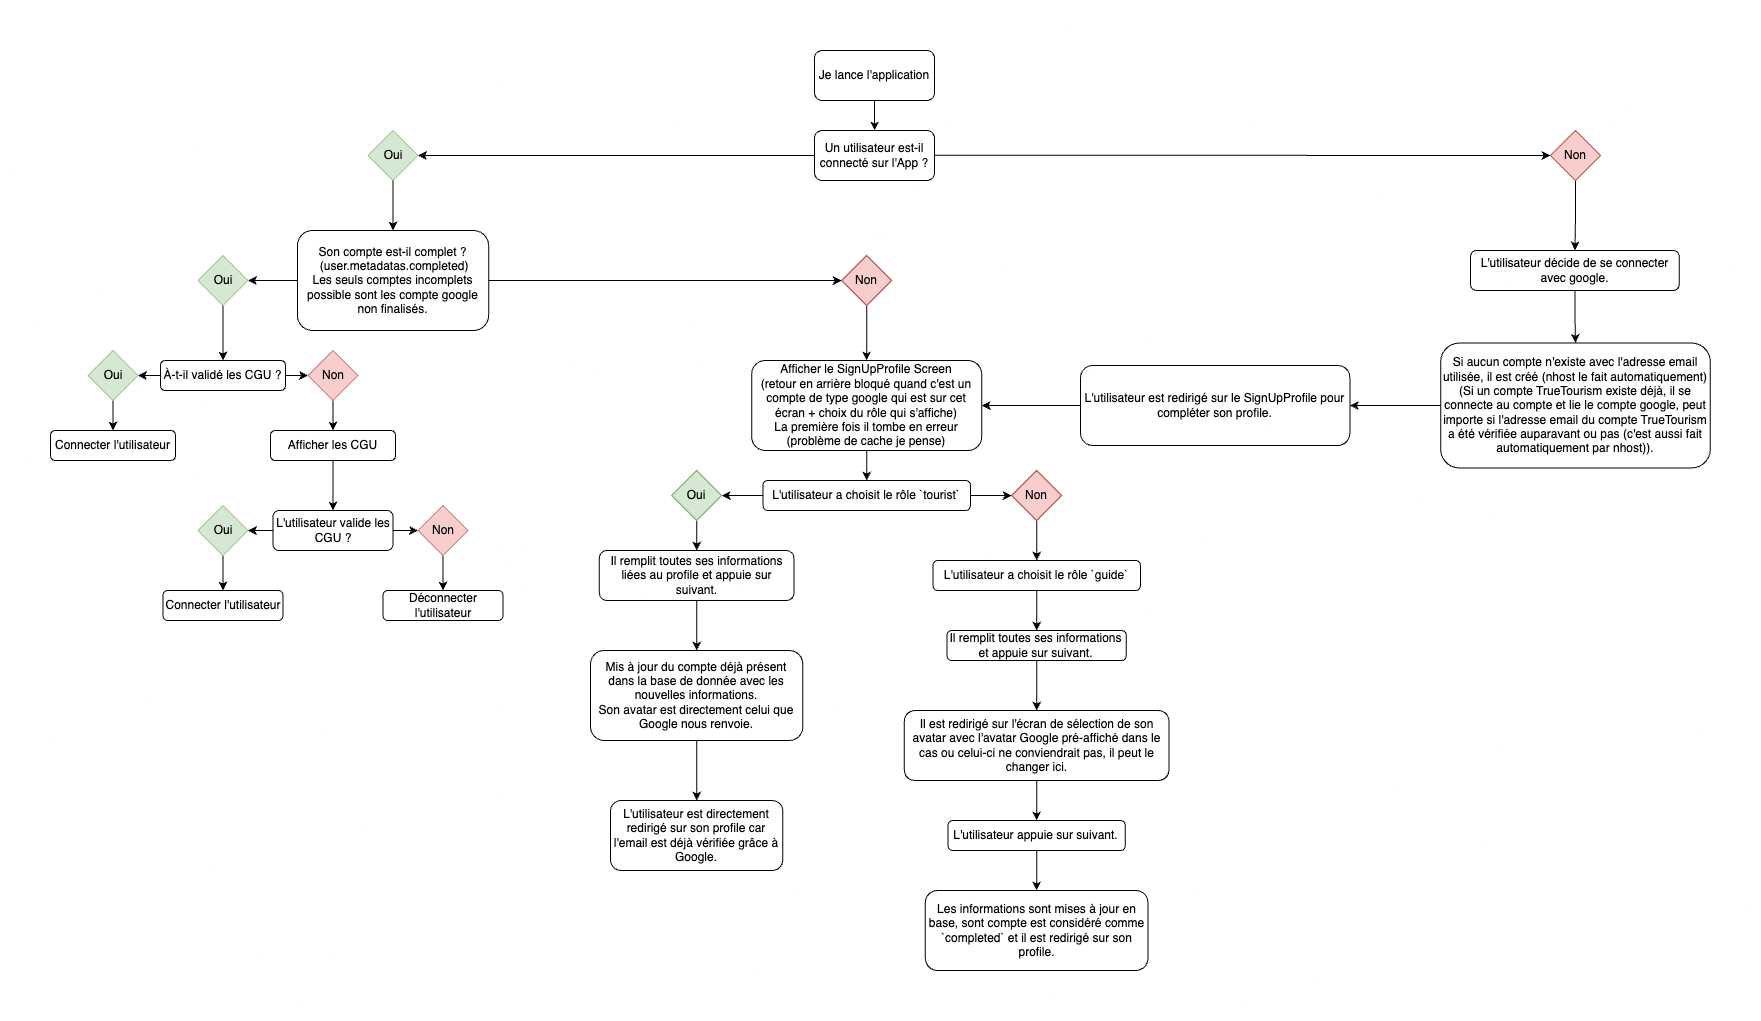

The diagram above was exported from draw.io. Its source (the exported page's mxGraphModel, read from the mxfile embedded in the PNG):
<mxGraphModel dx="2739" dy="1125" grid="1" gridSize="10" guides="1" tooltips="1" connect="1" arrows="1" fold="1" page="1" pageScale="1" pageWidth="827" pageHeight="1169" math="0" shadow="0">
  <root>
    <mxCell id="0" />
    <mxCell id="1" parent="0" />
    <mxCell id="-2NjSIXfRoXawQ-uwWDf-61" value="" style="edgeStyle=orthogonalEdgeStyle;rounded=0;orthogonalLoop=1;jettySize=auto;html=1;" edge="1" parent="1" source="-2NjSIXfRoXawQ-uwWDf-1" target="-2NjSIXfRoXawQ-uwWDf-2">
      <mxGeometry relative="1" as="geometry" />
    </mxCell>
    <mxCell id="-2NjSIXfRoXawQ-uwWDf-1" value="Je lance l'application" style="rounded=1;whiteSpace=wrap;html=1;" vertex="1" parent="1">
      <mxGeometry x="354" y="120" width="120" height="50" as="geometry" />
    </mxCell>
    <mxCell id="-2NjSIXfRoXawQ-uwWDf-2" value="Un utilisateur est-il connecté sur l'App ?" style="rounded=1;whiteSpace=wrap;html=1;" vertex="1" parent="1">
      <mxGeometry x="354" y="200" width="120" height="50" as="geometry" />
    </mxCell>
    <mxCell id="-2NjSIXfRoXawQ-uwWDf-3" value="" style="endArrow=classic;html=1;rounded=0;exitX=0;exitY=0.5;exitDx=0;exitDy=0;entryX=1;entryY=0.5;entryDx=0;entryDy=0;" edge="1" parent="1" source="-2NjSIXfRoXawQ-uwWDf-2" target="-2NjSIXfRoXawQ-uwWDf-5">
      <mxGeometry width="50" height="50" relative="1" as="geometry">
        <mxPoint x="251.5" y="225" as="sourcePoint" />
        <mxPoint x="137.5" y="225" as="targetPoint" />
      </mxGeometry>
    </mxCell>
    <mxCell id="-2NjSIXfRoXawQ-uwWDf-4" value="" style="endArrow=classic;html=1;rounded=0;exitX=0;exitY=0.5;exitDx=0;exitDy=0;entryX=0;entryY=0.5;entryDx=0;entryDy=0;" edge="1" parent="1" target="-2NjSIXfRoXawQ-uwWDf-6">
      <mxGeometry width="50" height="50" relative="1" as="geometry">
        <mxPoint x="474" y="224.68" as="sourcePoint" />
        <mxPoint x="606" y="225" as="targetPoint" />
      </mxGeometry>
    </mxCell>
    <mxCell id="-2NjSIXfRoXawQ-uwWDf-5" value="Oui" style="rhombus;whiteSpace=wrap;html=1;fillColor=#d5e8d4;strokeColor=#82b366;" vertex="1" parent="1">
      <mxGeometry x="-92.5" y="200" width="50" height="50" as="geometry" />
    </mxCell>
    <mxCell id="-2NjSIXfRoXawQ-uwWDf-76" value="" style="edgeStyle=orthogonalEdgeStyle;rounded=0;orthogonalLoop=1;jettySize=auto;html=1;" edge="1" parent="1" source="-2NjSIXfRoXawQ-uwWDf-6" target="-2NjSIXfRoXawQ-uwWDf-75">
      <mxGeometry relative="1" as="geometry" />
    </mxCell>
    <mxCell id="-2NjSIXfRoXawQ-uwWDf-6" value="Non" style="rhombus;whiteSpace=wrap;html=1;fillColor=#f8cecc;strokeColor=#b85450;" vertex="1" parent="1">
      <mxGeometry x="1090" y="200" width="50" height="50" as="geometry" />
    </mxCell>
    <mxCell id="-2NjSIXfRoXawQ-uwWDf-39" style="edgeStyle=orthogonalEdgeStyle;rounded=0;orthogonalLoop=1;jettySize=auto;html=1;exitX=1;exitY=0.5;exitDx=0;exitDy=0;entryX=0;entryY=0.5;entryDx=0;entryDy=0;" edge="1" parent="1" source="-2NjSIXfRoXawQ-uwWDf-7" target="-2NjSIXfRoXawQ-uwWDf-12">
      <mxGeometry relative="1" as="geometry" />
    </mxCell>
    <mxCell id="-2NjSIXfRoXawQ-uwWDf-42" value="" style="edgeStyle=orthogonalEdgeStyle;rounded=0;orthogonalLoop=1;jettySize=auto;html=1;" edge="1" parent="1" source="-2NjSIXfRoXawQ-uwWDf-7" target="-2NjSIXfRoXawQ-uwWDf-11">
      <mxGeometry relative="1" as="geometry" />
    </mxCell>
    <mxCell id="-2NjSIXfRoXawQ-uwWDf-7" value="Son compte est-il complet ?&lt;br&gt;&amp;nbsp;(user.metadatas.completed)&lt;br&gt;Les seuls comptes incomplets possible sont les compte google non finalisés." style="rounded=1;whiteSpace=wrap;html=1;" vertex="1" parent="1">
      <mxGeometry x="-163.12" y="300" width="191.25" height="100" as="geometry" />
    </mxCell>
    <mxCell id="-2NjSIXfRoXawQ-uwWDf-8" value="" style="endArrow=classic;html=1;rounded=0;exitX=0.5;exitY=1;exitDx=0;exitDy=0;entryX=0.5;entryY=0;entryDx=0;entryDy=0;" edge="1" parent="1" source="-2NjSIXfRoXawQ-uwWDf-5" target="-2NjSIXfRoXawQ-uwWDf-7">
      <mxGeometry width="50" height="50" relative="1" as="geometry">
        <mxPoint x="27.5" y="310" as="sourcePoint" />
        <mxPoint x="77.5" y="260" as="targetPoint" />
      </mxGeometry>
    </mxCell>
    <mxCell id="-2NjSIXfRoXawQ-uwWDf-41" value="" style="edgeStyle=orthogonalEdgeStyle;rounded=0;orthogonalLoop=1;jettySize=auto;html=1;" edge="1" parent="1" source="-2NjSIXfRoXawQ-uwWDf-11" target="-2NjSIXfRoXawQ-uwWDf-13">
      <mxGeometry relative="1" as="geometry" />
    </mxCell>
    <mxCell id="-2NjSIXfRoXawQ-uwWDf-11" value="Oui" style="rhombus;whiteSpace=wrap;html=1;fillColor=#d5e8d4;strokeColor=#82b366;" vertex="1" parent="1">
      <mxGeometry x="-262.5" y="325" width="50" height="50" as="geometry" />
    </mxCell>
    <mxCell id="-2NjSIXfRoXawQ-uwWDf-40" style="edgeStyle=orthogonalEdgeStyle;rounded=0;orthogonalLoop=1;jettySize=auto;html=1;exitX=0.5;exitY=1;exitDx=0;exitDy=0;entryX=0.5;entryY=0;entryDx=0;entryDy=0;" edge="1" parent="1" source="-2NjSIXfRoXawQ-uwWDf-12" target="-2NjSIXfRoXawQ-uwWDf-18">
      <mxGeometry relative="1" as="geometry" />
    </mxCell>
    <mxCell id="-2NjSIXfRoXawQ-uwWDf-12" value="Non" style="rhombus;whiteSpace=wrap;html=1;fillColor=#f8cecc;strokeColor=#b85450;" vertex="1" parent="1">
      <mxGeometry x="381.17" y="325" width="50" height="50" as="geometry" />
    </mxCell>
    <mxCell id="-2NjSIXfRoXawQ-uwWDf-21" value="" style="edgeStyle=orthogonalEdgeStyle;rounded=0;orthogonalLoop=1;jettySize=auto;html=1;" edge="1" parent="1" source="-2NjSIXfRoXawQ-uwWDf-13">
      <mxGeometry relative="1" as="geometry">
        <mxPoint x="-322.5" y="445" as="targetPoint" />
      </mxGeometry>
    </mxCell>
    <mxCell id="-2NjSIXfRoXawQ-uwWDf-22" value="" style="edgeStyle=orthogonalEdgeStyle;rounded=0;orthogonalLoop=1;jettySize=auto;html=1;" edge="1" parent="1" source="-2NjSIXfRoXawQ-uwWDf-13" target="-2NjSIXfRoXawQ-uwWDf-20">
      <mxGeometry relative="1" as="geometry" />
    </mxCell>
    <mxCell id="-2NjSIXfRoXawQ-uwWDf-13" value="À-t-il validé les CGU ?" style="rounded=1;whiteSpace=wrap;html=1;" vertex="1" parent="1">
      <mxGeometry x="-300" y="430" width="125" height="30" as="geometry" />
    </mxCell>
    <mxCell id="-2NjSIXfRoXawQ-uwWDf-44" value="" style="edgeStyle=orthogonalEdgeStyle;rounded=0;orthogonalLoop=1;jettySize=auto;html=1;" edge="1" parent="1" source="-2NjSIXfRoXawQ-uwWDf-18" target="-2NjSIXfRoXawQ-uwWDf-43">
      <mxGeometry relative="1" as="geometry" />
    </mxCell>
    <mxCell id="-2NjSIXfRoXawQ-uwWDf-18" value="Afficher le SignUpProfile Screen&lt;br&gt;(retour en arrière bloqué quand c'est un compte de type google qui est sur cet écran + choix du rôle qui s'affiche)&lt;br&gt;La première fois il tombe en erreur (problème de cache je pense)" style="rounded=1;whiteSpace=wrap;html=1;" vertex="1" parent="1">
      <mxGeometry x="291.17" y="430" width="230" height="90" as="geometry" />
    </mxCell>
    <mxCell id="-2NjSIXfRoXawQ-uwWDf-72" value="" style="edgeStyle=orthogonalEdgeStyle;rounded=0;orthogonalLoop=1;jettySize=auto;html=1;" edge="1" parent="1" source="-2NjSIXfRoXawQ-uwWDf-19" target="-2NjSIXfRoXawQ-uwWDf-23">
      <mxGeometry relative="1" as="geometry" />
    </mxCell>
    <mxCell id="-2NjSIXfRoXawQ-uwWDf-19" value="Oui" style="rhombus;whiteSpace=wrap;html=1;fillColor=#d5e8d4;strokeColor=#82b366;" vertex="1" parent="1">
      <mxGeometry x="-372.5" y="420" width="50" height="50" as="geometry" />
    </mxCell>
    <mxCell id="-2NjSIXfRoXawQ-uwWDf-26" value="" style="edgeStyle=orthogonalEdgeStyle;rounded=0;orthogonalLoop=1;jettySize=auto;html=1;" edge="1" parent="1" source="-2NjSIXfRoXawQ-uwWDf-20" target="-2NjSIXfRoXawQ-uwWDf-25">
      <mxGeometry relative="1" as="geometry" />
    </mxCell>
    <mxCell id="-2NjSIXfRoXawQ-uwWDf-20" value="Non" style="rhombus;whiteSpace=wrap;html=1;fillColor=#f8cecc;strokeColor=#b85450;" vertex="1" parent="1">
      <mxGeometry x="-152.5" y="420" width="50" height="50" as="geometry" />
    </mxCell>
    <mxCell id="-2NjSIXfRoXawQ-uwWDf-23" value="Connecter l'utilisateur" style="rounded=1;whiteSpace=wrap;html=1;" vertex="1" parent="1">
      <mxGeometry x="-410" y="500" width="125" height="30" as="geometry" />
    </mxCell>
    <mxCell id="-2NjSIXfRoXawQ-uwWDf-28" value="" style="edgeStyle=orthogonalEdgeStyle;rounded=0;orthogonalLoop=1;jettySize=auto;html=1;" edge="1" parent="1" source="-2NjSIXfRoXawQ-uwWDf-25" target="-2NjSIXfRoXawQ-uwWDf-27">
      <mxGeometry relative="1" as="geometry" />
    </mxCell>
    <mxCell id="-2NjSIXfRoXawQ-uwWDf-25" value="Afficher les CGU" style="rounded=1;whiteSpace=wrap;html=1;" vertex="1" parent="1">
      <mxGeometry x="-190" y="500" width="125" height="30" as="geometry" />
    </mxCell>
    <mxCell id="-2NjSIXfRoXawQ-uwWDf-33" value="" style="edgeStyle=orthogonalEdgeStyle;rounded=0;orthogonalLoop=1;jettySize=auto;html=1;" edge="1" parent="1" source="-2NjSIXfRoXawQ-uwWDf-27" target="-2NjSIXfRoXawQ-uwWDf-32">
      <mxGeometry relative="1" as="geometry" />
    </mxCell>
    <mxCell id="-2NjSIXfRoXawQ-uwWDf-34" value="" style="edgeStyle=orthogonalEdgeStyle;rounded=0;orthogonalLoop=1;jettySize=auto;html=1;" edge="1" parent="1" source="-2NjSIXfRoXawQ-uwWDf-27" target="-2NjSIXfRoXawQ-uwWDf-31">
      <mxGeometry relative="1" as="geometry" />
    </mxCell>
    <mxCell id="-2NjSIXfRoXawQ-uwWDf-27" value="L'utilisateur valide les CGU ?" style="whiteSpace=wrap;html=1;rounded=1;" vertex="1" parent="1">
      <mxGeometry x="-187.5" y="580" width="120" height="40" as="geometry" />
    </mxCell>
    <mxCell id="-2NjSIXfRoXawQ-uwWDf-38" value="" style="edgeStyle=orthogonalEdgeStyle;rounded=0;orthogonalLoop=1;jettySize=auto;html=1;" edge="1" parent="1" source="-2NjSIXfRoXawQ-uwWDf-31" target="-2NjSIXfRoXawQ-uwWDf-37">
      <mxGeometry relative="1" as="geometry" />
    </mxCell>
    <mxCell id="-2NjSIXfRoXawQ-uwWDf-31" value="Non" style="rhombus;whiteSpace=wrap;html=1;fillColor=#f8cecc;strokeColor=#b85450;" vertex="1" parent="1">
      <mxGeometry x="-42.5" y="575" width="50" height="50" as="geometry" />
    </mxCell>
    <mxCell id="-2NjSIXfRoXawQ-uwWDf-36" value="" style="edgeStyle=orthogonalEdgeStyle;rounded=0;orthogonalLoop=1;jettySize=auto;html=1;" edge="1" parent="1" source="-2NjSIXfRoXawQ-uwWDf-32" target="-2NjSIXfRoXawQ-uwWDf-35">
      <mxGeometry relative="1" as="geometry" />
    </mxCell>
    <mxCell id="-2NjSIXfRoXawQ-uwWDf-32" value="Oui" style="rhombus;whiteSpace=wrap;html=1;fillColor=#d5e8d4;strokeColor=#82b366;" vertex="1" parent="1">
      <mxGeometry x="-262.5" y="575" width="50" height="50" as="geometry" />
    </mxCell>
    <mxCell id="-2NjSIXfRoXawQ-uwWDf-35" value="Connecter l'utilisateur" style="rounded=1;whiteSpace=wrap;html=1;" vertex="1" parent="1">
      <mxGeometry x="-297.5" y="660" width="120" height="30" as="geometry" />
    </mxCell>
    <mxCell id="-2NjSIXfRoXawQ-uwWDf-37" value="Déconnecter l'utilisateur" style="rounded=1;whiteSpace=wrap;html=1;" vertex="1" parent="1">
      <mxGeometry x="-77.5" y="660" width="120" height="30" as="geometry" />
    </mxCell>
    <mxCell id="-2NjSIXfRoXawQ-uwWDf-49" value="" style="edgeStyle=orthogonalEdgeStyle;rounded=0;orthogonalLoop=1;jettySize=auto;html=1;" edge="1" parent="1" source="-2NjSIXfRoXawQ-uwWDf-43" target="-2NjSIXfRoXawQ-uwWDf-48">
      <mxGeometry relative="1" as="geometry" />
    </mxCell>
    <mxCell id="-2NjSIXfRoXawQ-uwWDf-73" value="" style="edgeStyle=orthogonalEdgeStyle;rounded=0;orthogonalLoop=1;jettySize=auto;html=1;" edge="1" parent="1" source="-2NjSIXfRoXawQ-uwWDf-43" target="-2NjSIXfRoXawQ-uwWDf-45">
      <mxGeometry relative="1" as="geometry" />
    </mxCell>
    <mxCell id="-2NjSIXfRoXawQ-uwWDf-43" value="L'utilisateur a choisit le rôle `tourist`" style="rounded=1;whiteSpace=wrap;html=1;" vertex="1" parent="1">
      <mxGeometry x="302.42" y="550" width="207.5" height="30" as="geometry" />
    </mxCell>
    <mxCell id="-2NjSIXfRoXawQ-uwWDf-74" value="" style="edgeStyle=orthogonalEdgeStyle;rounded=0;orthogonalLoop=1;jettySize=auto;html=1;" edge="1" parent="1" source="-2NjSIXfRoXawQ-uwWDf-45" target="-2NjSIXfRoXawQ-uwWDf-52">
      <mxGeometry relative="1" as="geometry" />
    </mxCell>
    <mxCell id="-2NjSIXfRoXawQ-uwWDf-45" value="Oui" style="rhombus;whiteSpace=wrap;html=1;fillColor=#d5e8d4;strokeColor=#82b366;" vertex="1" parent="1">
      <mxGeometry x="211.17000000000002" y="540" width="50" height="50" as="geometry" />
    </mxCell>
    <mxCell id="-2NjSIXfRoXawQ-uwWDf-51" value="" style="edgeStyle=orthogonalEdgeStyle;rounded=0;orthogonalLoop=1;jettySize=auto;html=1;" edge="1" parent="1" source="-2NjSIXfRoXawQ-uwWDf-48" target="-2NjSIXfRoXawQ-uwWDf-50">
      <mxGeometry relative="1" as="geometry" />
    </mxCell>
    <mxCell id="-2NjSIXfRoXawQ-uwWDf-48" value="Non" style="rhombus;whiteSpace=wrap;html=1;fillColor=#f8cecc;strokeColor=#b85450;" vertex="1" parent="1">
      <mxGeometry x="551.17" y="540" width="50" height="50" as="geometry" />
    </mxCell>
    <mxCell id="-2NjSIXfRoXawQ-uwWDf-63" value="" style="edgeStyle=orthogonalEdgeStyle;rounded=0;orthogonalLoop=1;jettySize=auto;html=1;" edge="1" parent="1" source="-2NjSIXfRoXawQ-uwWDf-50" target="-2NjSIXfRoXawQ-uwWDf-62">
      <mxGeometry relative="1" as="geometry" />
    </mxCell>
    <mxCell id="-2NjSIXfRoXawQ-uwWDf-50" value="L'utilisateur a choisit le rôle `guide`" style="rounded=1;whiteSpace=wrap;html=1;" vertex="1" parent="1">
      <mxGeometry x="472.42" y="630" width="207.5" height="30" as="geometry" />
    </mxCell>
    <mxCell id="-2NjSIXfRoXawQ-uwWDf-55" value="" style="edgeStyle=orthogonalEdgeStyle;rounded=0;orthogonalLoop=1;jettySize=auto;html=1;" edge="1" parent="1" source="-2NjSIXfRoXawQ-uwWDf-52" target="-2NjSIXfRoXawQ-uwWDf-54">
      <mxGeometry relative="1" as="geometry" />
    </mxCell>
    <mxCell id="-2NjSIXfRoXawQ-uwWDf-52" value="Il remplit toutes ses informations liées au profile et appuie sur suivant." style="rounded=1;whiteSpace=wrap;html=1;" vertex="1" parent="1">
      <mxGeometry x="138.82999999999998" y="620" width="194.68" height="50" as="geometry" />
    </mxCell>
    <mxCell id="-2NjSIXfRoXawQ-uwWDf-57" value="" style="edgeStyle=orthogonalEdgeStyle;rounded=0;orthogonalLoop=1;jettySize=auto;html=1;" edge="1" parent="1" source="-2NjSIXfRoXawQ-uwWDf-54" target="-2NjSIXfRoXawQ-uwWDf-56">
      <mxGeometry relative="1" as="geometry" />
    </mxCell>
    <mxCell id="-2NjSIXfRoXawQ-uwWDf-54" value="Mis à jour du compte déjà présent dans la base de donnée avec les nouvelles informations.&lt;br&gt;Son avatar est directement celui que Google nous renvoie." style="rounded=1;whiteSpace=wrap;html=1;" vertex="1" parent="1">
      <mxGeometry x="130" y="720" width="212.35" height="90" as="geometry" />
    </mxCell>
    <mxCell id="-2NjSIXfRoXawQ-uwWDf-56" value="L'utilisateur est directement redirigé sur son profile car l'email est déjà vérifiée grâce à Google." style="rounded=1;whiteSpace=wrap;html=1;" vertex="1" parent="1">
      <mxGeometry x="150" y="870" width="172.34" height="70" as="geometry" />
    </mxCell>
    <mxCell id="-2NjSIXfRoXawQ-uwWDf-65" value="" style="edgeStyle=orthogonalEdgeStyle;rounded=0;orthogonalLoop=1;jettySize=auto;html=1;" edge="1" parent="1" source="-2NjSIXfRoXawQ-uwWDf-62" target="-2NjSIXfRoXawQ-uwWDf-64">
      <mxGeometry relative="1" as="geometry" />
    </mxCell>
    <mxCell id="-2NjSIXfRoXawQ-uwWDf-62" value="Il remplit toutes ses informations et appuie sur suivant." style="rounded=1;whiteSpace=wrap;html=1;" vertex="1" parent="1">
      <mxGeometry x="486.47999999999996" y="700" width="179.37" height="30" as="geometry" />
    </mxCell>
    <mxCell id="-2NjSIXfRoXawQ-uwWDf-67" value="" style="edgeStyle=orthogonalEdgeStyle;rounded=0;orthogonalLoop=1;jettySize=auto;html=1;" edge="1" parent="1" source="-2NjSIXfRoXawQ-uwWDf-64" target="-2NjSIXfRoXawQ-uwWDf-66">
      <mxGeometry relative="1" as="geometry" />
    </mxCell>
    <mxCell id="-2NjSIXfRoXawQ-uwWDf-64" value="Il est redirigé sur l'écran de sélection de son avatar avec l'avatar Google pré-affiché dans le cas ou celui-ci ne conviendrait pas, il peut le changer ici." style="rounded=1;whiteSpace=wrap;html=1;" vertex="1" parent="1">
      <mxGeometry x="443.83" y="780" width="264.68" height="70" as="geometry" />
    </mxCell>
    <mxCell id="-2NjSIXfRoXawQ-uwWDf-69" value="" style="edgeStyle=orthogonalEdgeStyle;rounded=0;orthogonalLoop=1;jettySize=auto;html=1;" edge="1" parent="1" source="-2NjSIXfRoXawQ-uwWDf-66" target="-2NjSIXfRoXawQ-uwWDf-68">
      <mxGeometry relative="1" as="geometry" />
    </mxCell>
    <mxCell id="-2NjSIXfRoXawQ-uwWDf-66" value="L'utilisateur appuie sur suivant." style="rounded=1;whiteSpace=wrap;html=1;" vertex="1" parent="1">
      <mxGeometry x="487.49000000000007" y="890" width="177.34" height="30" as="geometry" />
    </mxCell>
    <mxCell id="-2NjSIXfRoXawQ-uwWDf-68" value="Les informations sont mises à jour en base, sont compte est considéré comme `completed` et il est redirigé sur son profile." style="rounded=1;whiteSpace=wrap;html=1;" vertex="1" parent="1">
      <mxGeometry x="464.84" y="960" width="222.65" height="80" as="geometry" />
    </mxCell>
    <mxCell id="-2NjSIXfRoXawQ-uwWDf-78" value="" style="edgeStyle=orthogonalEdgeStyle;rounded=0;orthogonalLoop=1;jettySize=auto;html=1;" edge="1" parent="1" source="-2NjSIXfRoXawQ-uwWDf-75" target="-2NjSIXfRoXawQ-uwWDf-77">
      <mxGeometry relative="1" as="geometry" />
    </mxCell>
    <mxCell id="-2NjSIXfRoXawQ-uwWDf-75" value="L'utilisateur décide de se connecter avec google." style="rounded=1;whiteSpace=wrap;html=1;" vertex="1" parent="1">
      <mxGeometry x="1010" y="320" width="208.75" height="40" as="geometry" />
    </mxCell>
    <mxCell id="-2NjSIXfRoXawQ-uwWDf-80" value="" style="edgeStyle=orthogonalEdgeStyle;rounded=0;orthogonalLoop=1;jettySize=auto;html=1;" edge="1" parent="1" source="-2NjSIXfRoXawQ-uwWDf-77" target="-2NjSIXfRoXawQ-uwWDf-79">
      <mxGeometry relative="1" as="geometry" />
    </mxCell>
    <mxCell id="-2NjSIXfRoXawQ-uwWDf-77" value="Si aucun compte n'existe avec l'adresse email utilisée, il est créé (nhost le fait automatiquement) (Si un compte TrueTourism existe déjà, il se connecte au compte et lie le compte google, peut importe si l'adresse email du compte TrueTourism a été vérifiée auparavant ou pas (c'est aussi fait automatiquement par nhost))." style="rounded=1;whiteSpace=wrap;html=1;" vertex="1" parent="1">
      <mxGeometry x="980.15" y="412.5" width="269.69" height="125" as="geometry" />
    </mxCell>
    <mxCell id="-2NjSIXfRoXawQ-uwWDf-81" value="" style="edgeStyle=orthogonalEdgeStyle;rounded=0;orthogonalLoop=1;jettySize=auto;html=1;" edge="1" parent="1" source="-2NjSIXfRoXawQ-uwWDf-79" target="-2NjSIXfRoXawQ-uwWDf-18">
      <mxGeometry relative="1" as="geometry" />
    </mxCell>
    <mxCell id="-2NjSIXfRoXawQ-uwWDf-79" value="L'utilisateur est redirigé sur le SignUpProfile pour compléter son profile." style="rounded=1;whiteSpace=wrap;html=1;" vertex="1" parent="1">
      <mxGeometry x="620" y="435" width="269.38" height="80" as="geometry" />
    </mxCell>
  </root>
</mxGraphModel>